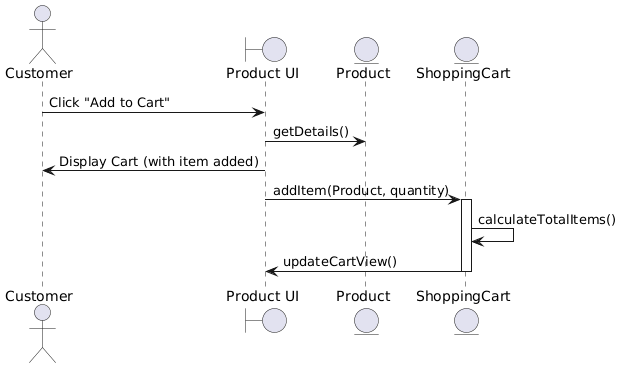

The diagram above was rendered by PlantUML. Its source (embedded in the PNG):
@startuml
actor Customer
boundary "Product UI"
entity "Product"
entity "ShoppingCart"

Customer -> "Product UI" : Click "Add to Cart"
"Product UI" -> "Product" : getDetails()
"Product UI" -> Customer : Display Cart (with item added)
"Product UI" -> "ShoppingCart" : addItem(Product, quantity)
activate "ShoppingCart"
"ShoppingCart" -> "ShoppingCart" : calculateTotalItems()
"ShoppingCart" -> "Product UI" : updateCartView()
deactivate "ShoppingCart"
@endum